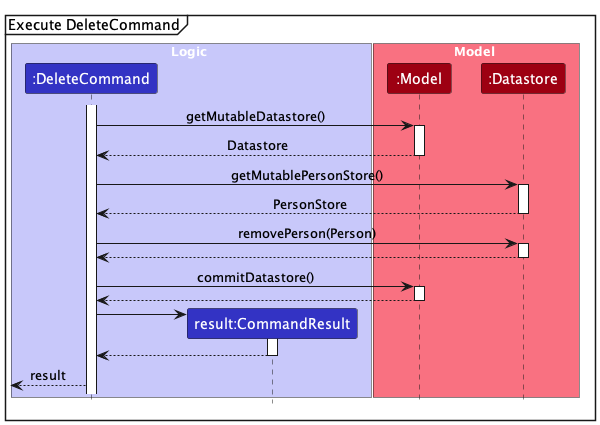

The diagram above was rendered by PlantUML. Its source (embedded in the PNG):
@startuml
!include style.puml
skinparam ArrowFontStyle plain

mainframe Execute DeleteCommand

box Logic LOGIC_COLOR_T1
participant ":DeleteCommand" as DeleteCommand LOGIC_COLOR
participant "result:CommandResult" as CommandResult LOGIC_COLOR
end box

box Model MODEL_COLOR_T1
participant ":Model" as Model MODEL_COLOR
participant ":Datastore" as Datastore MODEL_COLOR
end box

activate DeleteCommand

'get PersonStore'
DeleteCommand -> Model : getMutableDatastore()
activate Model
Model --> DeleteCommand : Datastore
deactivate Model

DeleteCommand -> Datastore : getMutablePersonStore()
activate Datastore
Datastore --> DeleteCommand : PersonStore
deactivate Datastore

DeleteCommand -> Datastore : removePerson(Person)
activate Datastore
Datastore --> DeleteCommand :
deactivate Datastore

DeleteCommand -> Model : commitDatastore()
activate Model
Model --> DeleteCommand :
deactivate Model

create CommandResult
DeleteCommand -> CommandResult
activate CommandResult
CommandResult --> DeleteCommand
deactivate CommandResult

<-- DeleteCommand : result

@enduml